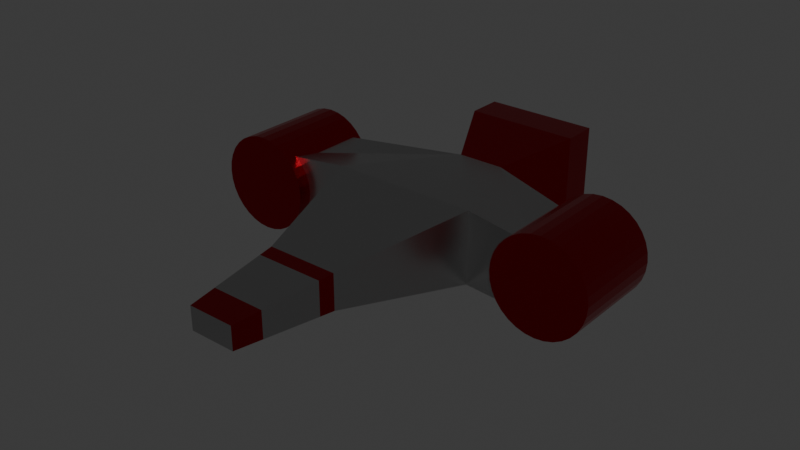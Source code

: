 # Source: Ship3.blend  (saved by Blender 4.4.30; exported with 4.5.12 LTS)
import bpy
from mathutils import Matrix  # noqa: F401  (used for matrix-valued properties, if any)

bpy.ops.wm.read_factory_settings(use_empty=True)
scene = bpy.context.scene
scene.name = 'Scene'

# ---- collections
col_collection = bpy.data.collections.new('Collection'); scene.collection.children.link(col_collection)

# ---- materials (node trees are filled in below, after node groups)
mat_shiphighlight = bpy.data.materials.new('ShipHighlight')
mat_shipbody = bpy.data.materials.new('ShipBody')
mat_shipbody.alpha_threshold = 0.0
mat_shipbody.roughness = 0.5
mat_shipbody.line_color = (0.0, 0.0, 0.0, 1.0)

# ---- material node trees
mat_shiphighlight.use_nodes = True; mat_shiphighlight.node_tree.nodes.clear()
_N = mat_shiphighlight.node_tree.nodes; _L = mat_shiphighlight.node_tree.links
n0 = _N.new('ShaderNodeBsdfPrincipled'); n0.name = 'Principled BSDF'; n0.location = (10, 300)
n0.inputs[0].default_value = (0.4678, 0.009721, 0.01938, 1.0)
n0.inputs[1].default_value = 1.0
n0.inputs[2].default_value = 0.25
n1 = _N.new('ShaderNodeOutputMaterial'); n1.name = 'Material Output'; n1.location = (300, 300)
_L.new(n0.outputs[0], n1.inputs[0])
n1.is_active_output = True
mat_shipbody.use_nodes = True; mat_shipbody.node_tree.nodes.clear()
_N = mat_shipbody.node_tree.nodes; _L = mat_shipbody.node_tree.links
n0 = _N.new('ShaderNodeOutputMaterial'); n0.name = 'Material Output'; n0.location = (300, 300)
n1 = _N.new('ShaderNodeBsdfPrincipled'); n1.name = 'Principled BSDF'; n1.location = (10, 300)
n1.inputs[0].default_value = (0.4969, 0.4969, 0.4969, 1.0)
n1.inputs[1].default_value = 1.0
n1.inputs[2].default_value = 0.25
n1.inputs[3].default_value = 1.45
_L.new(n1.outputs[0], n0.inputs[0])
n0.is_active_output = True

# ---- world
world_world = bpy.data.worlds.new('World'); scene.world = world_world
world_world.use_nodes = True; world_world.node_tree.nodes.clear()
_N = world_world.node_tree.nodes; _L = world_world.node_tree.links
n0 = _N.new('ShaderNodeOutputWorld'); n0.name = 'World Output'; n0.location = (300, 300)
n1 = _N.new('ShaderNodeBackground'); n1.name = 'Background'; n1.location = (10, 300)
n1.inputs[0].default_value = (0.05088, 0.05088, 0.05088, 1.0)
_L.new(n1.outputs[0], n0.inputs[0])
n0.is_active_output = True
world_world.color = (0.05088, 0.05088, 0.05088)
world_world.sun_shadow_jitter_overblur = 0.0

# ---- meshes
me_cube = bpy.data.meshes.new('Cube')
me_cube.from_pydata([(1.0, 0.3648, 0.5), (1.0, 0.3648, -0.5), (0.3268, 1.993, 0.2987), (0.3268, 1.993, -0.271), (0.3146, -2.77, 0.1572), (0.3146, -2.77, -0.1572), (0.3629, -2.382, 0.1814), (0.3629, -2.382, -0.1814), (0.4592, -1.61, -0.2295), (0.4592, -1.61, 0.2295), (0.485, -1.404, -0.2424), (0.485, -1.404, 0.2424), (0.7943, 2.923, -0.5048), (2.074, 1.091, 0.45), (2.074, 0.1912, 0.45), (0.7943, 2.923, 0.5325), (0.7943, 3.407, -0.5048), (2.074, 1.091, -0.45), (2.074, 0.1912, -0.45), (0.7943, 3.407, 0.5325), (0.0002075, 1.561, -0.4285), (0.0002082, 0.3648, 0.5), (0.0002072, 1.993, 0.2987), (0.0002082, 0.3648, -0.5), (0.0002103, -2.77, 0.1572), (0.0002103, -2.77, -0.1572), (0.0002101, -2.382, 0.1814), (0.0002101, -2.382, -0.1814), (0.0002098, -1.61, -0.2295), (0.0002098, -1.61, 0.2295), (0.0002097, -1.404, 0.2424), (0.0002097, -1.404, -0.2424), (0.0002067, 2.923, -0.5048), (0.0002067, 2.923, 0.5325), (0.0002065, 3.407, -0.5048), (0.0002065, 3.407, 0.5325), (-0.9998, 0.3648, 0.5), (-0.9998, 0.3648, -0.5), (-0.3264, 1.993, 0.2987), (-0.3264, 1.993, -0.271), (-0.3141, -2.77, 0.1572), (-0.3141, -2.77, -0.1572), (-0.3625, -2.382, 0.1814), (-0.3625, -2.382, -0.1814), (-0.4588, -1.61, -0.2295), (-0.4588, -1.61, 0.2295), (-0.4845, -1.404, -0.2424), (-0.4845, -1.404, 0.2424), (-0.7939, 2.923, -0.5048), (-2.074, 1.091, 0.45), (-2.074, 0.1912, 0.45), (-0.7939, 2.923, 0.5325), (-0.7939, 3.407, -0.5048), (-2.074, 1.091, -0.45), (-2.074, 0.1912, -0.45), (-0.7939, 3.407, 0.5325), (2.632, 0.1046, -0.4654), (2.632, 1.421, -0.4654), (2.714, 0.1046, -0.3656), (2.714, 1.421, -0.3656), (2.775, 0.1046, -0.2519), (2.775, 1.421, -0.2519), (2.812, 0.1046, -0.1284), (2.812, 1.421, -0.1284), (2.825, 0.1046, 1.411e-09), (2.825, 1.421, 1.411e-09), (1.693, 1.13, 0.3674), (1.693, 0.3954, 0.3674), (1.693, 1.13, -0.3674), (1.693, 0.3954, -0.3674), (2.532, 1.421, -0.5472), (2.532, 0.1046, -0.5472), (2.419, 1.421, -0.608), (2.419, 0.1046, -0.608), (2.295, 1.421, -0.6455), (2.295, 0.1046, -0.6455), (2.167, 1.421, -0.6581), (2.167, 0.1046, -0.6581), (2.038, 1.421, -0.6455), (2.038, 0.1046, -0.6455), (1.915, 1.421, -0.608), (1.915, 0.1046, -0.608), (1.801, 1.421, -0.5472), (1.801, 0.1046, -0.5472), (1.701, 1.421, -0.4654), (1.701, 0.1046, -0.4654), (1.619, 1.421, -0.3656), (1.619, 0.1046, -0.3656), (1.559, 1.421, -0.2519), (1.559, 0.1046, -0.2519), (1.521, 1.421, -0.1284), (1.521, 0.1046, -0.1284), (1.509, 1.421, 1.411e-09), (1.509, 0.1046, 1.411e-09), (1.521, 1.421, 0.1284), (1.521, 0.1046, 0.1284), (1.559, 1.421, 0.2519), (1.559, 0.1046, 0.2519), (1.619, 1.421, 0.3656), (1.619, 0.1046, 0.3656), (1.701, 1.421, 0.4654), (1.701, 0.1046, 0.4654), (1.801, 1.421, 0.5472), (1.801, 0.1046, 0.5472), (1.915, 1.421, 0.608), (1.915, 0.1046, 0.608), (2.038, 1.421, 0.6455), (2.038, 0.1046, 0.6455), (2.167, 1.421, 0.6581), (2.167, 0.1046, 0.6581), (2.295, 1.421, 0.6455), (2.295, 0.1046, 0.6455), (2.419, 1.421, 0.608), (2.419, 0.1046, 0.608), (2.532, 1.421, 0.5472), (2.532, 0.1046, 0.5472), (2.632, 1.421, 0.4654), (2.632, 0.1046, 0.4654), (2.714, 1.421, 0.3656), (2.714, 0.1046, 0.3656), (2.775, 1.421, 0.2519), (2.775, 0.1046, 0.2519), (2.812, 1.421, 0.1284), (2.812, 0.1046, 0.1284), (-2.632, 0.1046, -0.4654), (-2.632, 1.421, -0.4654), (-2.714, 0.1046, -0.3656), (-2.714, 1.421, -0.3656), (-2.774, 0.1046, -0.2519), (-2.774, 1.421, -0.2519), (-2.812, 0.1046, -0.1284), (-2.812, 1.421, -0.1284), (-2.824, 0.1046, 1.411e-09), (-2.824, 1.421, 1.411e-09), (-1.693, 1.13, 0.3674), (-1.693, 0.3954, 0.3674), (-1.693, 1.13, -0.3674), (-1.693, 0.3954, -0.3674), (-2.532, 1.421, -0.5472), (-2.532, 0.1046, -0.5472), (-2.418, 1.421, -0.608), (-2.418, 0.1046, -0.608), (-2.295, 1.421, -0.6455), (-2.295, 0.1046, -0.6455), (-2.166, 1.421, -0.6581), (-2.166, 0.1046, -0.6581), (-2.038, 1.421, -0.6455), (-2.038, 0.1046, -0.6455), (-1.914, 1.421, -0.608), (-1.914, 0.1046, -0.608), (-1.801, 1.421, -0.5472), (-1.801, 0.1046, -0.5472), (-1.701, 1.421, -0.4654), (-1.701, 0.1046, -0.4654), (-1.619, 1.421, -0.3656), (-1.619, 0.1046, -0.3656), (-1.558, 1.421, -0.2519), (-1.558, 0.1046, -0.2519), (-1.521, 1.421, -0.1284), (-1.521, 0.1046, -0.1284), (-1.508, 1.421, 1.411e-09), (-1.508, 0.1046, 1.411e-09), (-1.521, 1.421, 0.1284), (-1.521, 0.1046, 0.1284), (-1.558, 1.421, 0.2519), (-1.558, 0.1046, 0.2519), (-1.619, 1.421, 0.3656), (-1.619, 0.1046, 0.3656), (-1.701, 1.421, 0.4654), (-1.701, 0.1046, 0.4654), (-1.801, 1.421, 0.5472), (-1.801, 0.1046, 0.5472), (-1.914, 1.421, 0.608), (-1.914, 0.1046, 0.608), (-2.038, 1.421, 0.6455), (-2.038, 0.1046, 0.6455), (-2.166, 1.421, 0.6581), (-2.166, 0.1046, 0.6581), (-2.295, 1.421, 0.6455), (-2.295, 0.1046, 0.6455), (-2.418, 1.421, 0.608), (-2.418, 0.1046, 0.608), (-2.532, 1.421, 0.5472), (-2.532, 0.1046, 0.5472), (-2.632, 1.421, 0.4654), (-2.632, 0.1046, 0.4654), (-2.714, 1.421, 0.3656), (-2.714, 0.1046, 0.3656), (-2.774, 1.421, 0.2519), (-2.774, 0.1046, 0.2519), (-2.812, 1.421, 0.1284), (-2.812, 0.1046, 0.1284)], [], [(0, 1, 18, 14), (7, 6, 4, 5), (27, 7, 5, 25), (28, 8, 7, 27), (8, 9, 6, 7), (10, 11, 9, 8), (31, 10, 8, 28), (23, 1, 10, 31), (1, 0, 11, 10), (15, 12, 16, 19), (22, 2, 15, 33), (2, 3, 12, 15), (34, 35, 19, 16), (2, 0, 14, 13), (33, 15, 19, 35), (1, 3, 17, 18), (3, 2, 13, 17), (12, 32, 34, 16), (0, 21, 30, 11), (11, 30, 29, 9), (9, 29, 26, 6), (6, 26, 24, 4), (5, 4, 24, 25), (3, 1, 23, 20), (3, 20, 32, 12), (0, 2, 22, 21), (36, 50, 54, 37), (43, 41, 40, 42), (27, 25, 41, 43), (28, 27, 43, 44), (44, 43, 42, 45), (46, 44, 45, 47), (31, 28, 44, 46), (23, 31, 46, 37), (37, 46, 47, 36), (51, 55, 52, 48), (22, 33, 51, 38), (38, 51, 48, 39), (34, 52, 55, 35), (38, 49, 50, 36), (33, 35, 55, 51), (37, 54, 53, 39), (39, 53, 49, 38), (48, 52, 34, 32), (36, 47, 30, 21), (47, 45, 29, 30), (45, 42, 26, 29), (42, 40, 24, 26), (41, 25, 24, 40), (39, 20, 23, 37), (39, 48, 32, 20), (36, 21, 22, 38), (70, 71, 73, 72), (57, 56, 71, 70), (61, 60, 58, 59), (65, 64, 62, 63), (68, 66, 67, 69), (59, 58, 56, 57), (63, 62, 60, 61), (72, 73, 75, 74), (74, 75, 77, 76), (76, 77, 79, 78), (78, 79, 81, 80), (80, 81, 83, 82), (82, 83, 85, 84), (84, 85, 87, 86), (86, 87, 89, 88), (88, 89, 91, 90), (90, 91, 93, 92), (92, 93, 95, 94), (94, 95, 97, 96), (96, 97, 99, 98), (98, 99, 101, 100), (100, 101, 103, 102), (102, 103, 105, 104), (104, 105, 107, 106), (106, 107, 109, 108), (108, 109, 111, 110), (110, 111, 113, 112), (112, 113, 115, 114), (114, 115, 117, 116), (116, 117, 119, 118), (118, 119, 121, 120), (59, 57, 70, 72, 74, 76, 78, 80, 82, 84, 86, 88, 90, 92, 94, 96, 98, 100, 102, 104, 106, 108, 110, 112, 114, 116, 118, 120, 122, 65, 63, 61), (120, 121, 123, 122), (122, 123, 64, 65), (73, 71, 56, 58, 60, 62, 64, 123, 121, 119, 117, 115, 113, 111, 109, 107, 105, 103, 101, 99, 97, 95, 93, 91, 89, 87, 85, 83, 81, 79, 77, 75), (138, 140, 141, 139), (125, 138, 139, 124), (129, 127, 126, 128), (133, 131, 130, 132), (136, 137, 135, 134), (127, 125, 124, 126), (131, 129, 128, 130), (140, 142, 143, 141), (142, 144, 145, 143), (144, 146, 147, 145), (146, 148, 149, 147), (148, 150, 151, 149), (150, 152, 153, 151), (152, 154, 155, 153), (154, 156, 157, 155), (156, 158, 159, 157), (158, 160, 161, 159), (160, 162, 163, 161), (162, 164, 165, 163), (164, 166, 167, 165), (166, 168, 169, 167), (168, 170, 171, 169), (170, 172, 173, 171), (172, 174, 175, 173), (174, 176, 177, 175), (176, 178, 179, 177), (178, 180, 181, 179), (180, 182, 183, 181), (182, 184, 185, 183), (184, 186, 187, 185), (186, 188, 189, 187), (127, 129, 131, 133, 190, 188, 186, 184, 182, 180, 178, 176, 174, 172, 170, 168, 166, 164, 162, 160, 158, 156, 154, 152, 150, 148, 146, 144, 142, 140, 138, 125), (188, 190, 191, 189), (190, 133, 132, 191), (141, 143, 145, 147, 149, 151, 153, 155, 157, 159, 161, 163, 165, 167, 169, 171, 173, 175, 177, 179, 181, 183, 185, 187, 189, 191, 132, 130, 128, 126, 124, 139)])
me_cube.polygons.foreach_set('material_index', [1, 0, 0, 1, 1, 0, 0, 1, 1, 0, 0, 0, 0, 1, 0, 1, 1, 0, 1, 0, 1, 0, 1, 1, 0, 1, 1, 0, 0, 1, 1, 0, 0, 1, 1, 0, 0, 0, 0, 1, 0, 1, 1, 0, 1, 0, 1, 0, 1, 1, 0, 1, 0, 0, 0, 0, 0, 0, 0, 0, 0, 0, 0, 0, 0, 0, 0, 0, 0, 0, 0, 0, 0, 0, 0, 0, 0, 0, 0, 0, 0, 0, 0, 0, 0, 0, 0, 0, 0, 0, 0, 0, 0, 0, 0, 0, 0, 0, 0, 0, 0, 0, 0, 0, 0, 0, 0, 0, 0, 0, 0, 0, 0, 0, 0, 0, 0, 0, 0, 0, 0, 0])
_uv = me_cube.uv_layers.new(name='UVMap')
_uv.uv.foreach_set('vector', [0.4094, 0.9883, 0.3064, 0.9883, 0.3116, 0.8777, 0.4043, 0.8777, 0.4559, 0.8924, 0.4933, 0.8924, 0.4908, 0.9325, 0.4584, 0.9325, 0.4713, 0.05089, 0.4392, 0.06995, 0.4231, 0.03304, 0.4509, 0.01652, 0.5119, 0.1193, 0.4712, 0.1435, 0.4392, 0.06995, 0.4713, 0.05089, 0.4509, 0.8124, 0.4982, 0.8124, 0.4933, 0.8924, 0.4559, 0.8924, 0.4496, 0.7911, 0.4995, 0.7911, 0.4982, 0.8124, 0.4509, 0.8124, 0.5227, 0.1376, 0.4798, 0.1631, 0.4712, 0.1435, 0.5119, 0.1193, 0.616, 0.2948, 0.5274, 0.3474, 0.4798, 0.1631, 0.5227, 0.1376, 0.4231, 0.606, 0.5261, 0.606, 0.4995, 0.7911, 0.4496, 0.7911, 0.1996, 0.8397, 0.3064, 0.8397, 0.3064, 0.8894, 0.1996, 0.8894, 0.1449, 0.1675, 0.116, 0.1847, 0.02537, 0.1262, 0.09573, 0.0845, 0.2236, 0.7411, 0.2823, 0.7411, 0.3064, 0.8397, 0.1996, 0.8397, 0.8709, 0.6878, 0.764, 0.6878, 0.764, 0.606, 0.8709, 0.606, 0.116, 0.1847, 0.1415, 0.3637, 0.05558, 0.4357, 0.008318, 0.3559, 0.09573, 0.0845, 0.02537, 0.1262, 2.371e-08, 0.08343, 0.07036, 0.04172, 0.5274, 0.3474, 0.6723, 0.4557, 0.4704, 0.468, 0.4231, 0.3883, 0.6475, 0.7409, 0.7062, 0.7409, 0.7218, 0.9209, 0.6291, 0.9209, 0.6801, 0.5632, 0.7504, 0.5215, 0.7758, 0.5642, 0.7054, 0.606, 0.1415, 0.3637, 0.2301, 0.3112, 0.3234, 0.4686, 0.2805, 0.494, 0.2805, 0.494, 0.3234, 0.4686, 0.3343, 0.4868, 0.2936, 0.5109, 0.2936, 0.5109, 0.3343, 0.4868, 0.3748, 0.5553, 0.3427, 0.5744, 0.3427, 0.5744, 0.3748, 0.5553, 0.3952, 0.5897, 0.3674, 0.6062, 0.7542, 0.8057, 0.7218, 0.8057, 0.7218, 0.7733, 0.7542, 0.7733, 0.6723, 0.4557, 0.5274, 0.3474, 0.616, 0.2948, 0.6787, 0.4006, 0.6723, 0.4557, 0.6787, 0.4006, 0.7504, 0.5215, 0.6801, 0.5632, 0.1415, 0.3637, 0.116, 0.1847, 0.1449, 0.1675, 0.2301, 0.3112, 0.1957, 0.8894, 0.1906, 1.0, 0.09786, 1.0, 0.0927, 0.8894, 0.5589, 0.6461, 0.5614, 0.606, 0.5938, 0.606, 0.5963, 0.6461, 0.4713, 0.05089, 0.4509, 0.01652, 0.4788, -1.138e-08, 0.5034, 0.03183, 0.5119, 0.1193, 0.4713, 0.05089, 0.5034, 0.03183, 0.5526, 0.09521, 0.5539, 0.7261, 0.5589, 0.6461, 0.5963, 0.6461, 0.6012, 0.7261, 0.5526, 0.7474, 0.5539, 0.7261, 0.6012, 0.7261, 0.6026, 0.7474, 0.5227, 0.1376, 0.5119, 0.1193, 0.5526, 0.09521, 0.5657, 0.1121, 0.616, 0.2948, 0.5227, 0.1376, 0.5657, 0.1121, 0.7046, 0.2423, 0.5261, 0.9325, 0.5526, 0.7474, 0.6026, 0.7474, 0.6291, 0.9325, 0.0927, 0.7908, 0.0927, 0.7411, 0.1996, 0.7411, 0.1996, 0.7908, 0.1449, 0.1675, 0.09573, 0.0845, 0.1661, 0.04279, 0.1739, 0.1503, 0.1168, 0.8894, 0.0927, 0.7908, 0.1996, 0.7908, 0.1755, 0.8894, 0.8709, 0.6878, 0.8709, 0.7696, 0.764, 0.7696, 0.764, 0.6878, 0.1739, 0.1503, 0.3758, 0.1381, 0.4231, 0.2178, 0.3187, 0.2587, 0.09573, 0.0845, 0.07036, 0.04172, 0.1407, -7.681e-09, 0.1661, 0.04279, 0.7046, 0.2423, 0.7905, 0.1704, 0.8378, 0.2501, 0.7302, 0.4214, 0.01843, 0.9211, 6.951e-10, 0.7411, 0.0927, 0.7411, 0.07712, 0.9211, 0.8208, 0.4797, 0.8461, 0.5225, 0.7758, 0.5642, 0.7504, 0.5215, 0.3187, 0.2587, 0.3664, 0.4431, 0.3234, 0.4686, 0.2301, 0.3112, 0.3664, 0.4431, 0.3749, 0.4627, 0.3343, 0.4868, 0.3234, 0.4686, 0.3749, 0.4627, 0.407, 0.5362, 0.3748, 0.5553, 0.3343, 0.4868, 0.407, 0.5362, 0.4231, 0.5732, 0.3952, 0.5897, 0.3748, 0.5553, 0.7542, 0.7409, 0.7542, 0.7733, 0.7218, 0.7733, 0.7218, 0.7409, 0.7302, 0.4214, 0.6787, 0.4006, 0.616, 0.2948, 0.7046, 0.2423, 0.7302, 0.4214, 0.8208, 0.4797, 0.7504, 0.5215, 0.6787, 0.4006, 0.3187, 0.2587, 0.2301, 0.3112, 0.1449, 0.1675, 0.1739, 0.1503, 0.8812, 0.7417, 0.8812, 0.6062, 0.8929, 0.6063, 0.8929, 0.7418, 0.8709, 0.7415, 0.8709, 0.606, 0.8812, 0.6062, 0.8812, 0.7417, 0.8681, 0.0003119, 0.8681, 0.1357, 0.8564, 0.136, 0.8564, 0.0006906, 0.8941, -6.103e-09, 0.8941, 0.1353, 0.8809, 0.1354, 0.8809, 7.874e-05, 0.1957, 0.9651, 0.1957, 0.8894, 0.2713, 0.8894, 0.2713, 0.9651, 0.8564, 0.0006906, 0.8564, 0.136, 0.8461, 0.1365, 0.8461, 0.0012, 0.8809, 7.874e-05, 0.8809, 0.1354, 0.8681, 0.1357, 0.8681, 0.0003119, 0.8929, 0.7418, 0.8929, 0.6063, 0.9056, 0.6064, 0.9056, 0.7419, 0.9056, 0.7419, 0.9056, 0.6064, 0.9188, 0.6064, 0.9188, 0.742, 0.9188, 0.742, 0.9188, 0.6064, 0.932, 0.6064, 0.932, 0.7419, 0.932, 0.7419, 0.932, 0.6064, 0.9448, 0.6063, 0.9448, 0.7418, 0.9448, 0.7418, 0.9448, 0.6063, 0.9565, 0.6062, 0.9565, 0.7417, 0.9565, 0.7417, 0.9565, 0.6062, 0.9668, 0.606, 0.9668, 0.7415, 0.3064, 0.8765, 0.3064, 0.7411, 0.3167, 0.7416, 0.3167, 0.877, 0.3167, 0.877, 0.3167, 0.7416, 0.3284, 0.742, 0.3284, 0.8774, 0.3284, 0.8774, 0.3284, 0.742, 0.3411, 0.7423, 0.3411, 0.8776, 0.3411, 0.8776, 0.3411, 0.7423, 0.3543, 0.7423, 0.3543, 0.8777, 0.3543, 0.8777, 0.3543, 0.7423, 0.3676, 0.7423, 0.3676, 0.8776, 0.3676, 0.8776, 0.3676, 0.7423, 0.3803, 0.742, 0.3803, 0.8774, 0.3803, 0.8774, 0.3803, 0.742, 0.392, 0.7416, 0.392, 0.877, 0.392, 0.877, 0.392, 0.7416, 0.4023, 0.7411, 0.4023, 0.8765, 0.942, 0.4097, 0.942, 0.5453, 0.9318, 0.545, 0.9318, 0.4095, 0.9318, 0.4095, 0.9318, 0.545, 0.92, 0.5448, 0.92, 0.4093, 0.92, 0.4093, 0.92, 0.5448, 0.9073, 0.5447, 0.9073, 0.4092, 0.9073, 0.4092, 0.9073, 0.5447, 0.8941, 0.5447, 0.8941, 0.4092, 0.8941, 0.4092, 0.8941, 0.5447, 0.8809, 0.5447, 0.8809, 0.4092, 0.8809, 0.4092, 0.8809, 0.5447, 0.8681, 0.5448, 0.8681, 0.4093, 0.8681, 0.4093, 0.8681, 0.5448, 0.8564, 0.545, 0.8564, 0.4095, 0.8564, 0.4095, 0.8564, 0.545, 0.8461, 0.5453, 0.8461, 0.4097, 0.942, 0.0012, 0.942, 0.1365, 0.9318, 0.136, 0.9318, 0.0006906, 0.9318, 0.0006906, 0.9318, 0.136, 0.92, 0.1357, 0.92, 0.0003119, 0.344, 0.7411, 0.3307, 0.7411, 0.3177, 0.7385, 0.3054, 0.7335, 0.2943, 0.7261, 0.2849, 0.7167, 0.2776, 0.7056, 0.2725, 0.6933, 0.2699, 0.6803, 0.2699, 0.667, 0.2725, 0.654, 0.2776, 0.6417, 0.2849, 0.6307, 0.2943, 0.6213, 0.3054, 0.6139, 0.3177, 0.6088, 0.3307, 0.6062, 0.344, 0.6062, 0.357, 0.6088, 0.3693, 0.6139, 0.3803, 0.6213, 0.3897, 0.6307, 0.3971, 0.6417, 0.4022, 0.654, 0.4048, 0.667, 0.4048, 0.6803, 0.4022, 0.6933, 0.3971, 0.7056, 0.3897, 0.7167, 0.3803, 0.7261, 0.3693, 0.7335, 0.357, 0.7385, 0.92, 0.0003119, 0.92, 0.1357, 0.9073, 0.1354, 0.9073, 7.874e-05, 0.9073, 7.874e-05, 0.9073, 0.1354, 0.8941, 0.1353, 0.8941, -6.103e-09, 0.1594, 0.7261, 0.15, 0.7167, 0.1426, 0.7056, 0.1375, 0.6933, 0.1349, 0.6803, 0.1349, 0.667, 0.1375, 0.654, 0.1426, 0.6417, 0.15, 0.6307, 0.1594, 0.6213, 0.1704, 0.6139, 0.1827, 0.6088, 0.1958, 0.6062, 0.209, 0.6062, 0.2221, 0.6088, 0.2344, 0.6139, 0.2454, 0.6213, 0.2548, 0.6307, 0.2622, 0.6417, 0.2673, 0.654, 0.2699, 0.667, 0.2699, 0.6803, 0.2673, 0.6933, 0.2622, 0.7056, 0.2548, 0.7167, 0.2454, 0.7261, 0.2344, 0.7335, 0.2221, 0.7385, 0.209, 0.7411, 0.1958, 0.7411, 0.1827, 0.7385, 0.1704, 0.7335, 0.9455, 0.9053, 0.9338, 0.9055, 0.9338, 0.7699, 0.9455, 0.7698, 0.9558, 0.9051, 0.9455, 0.9053, 0.9455, 0.7698, 0.9558, 0.7696, 0.786, 0.9058, 0.7743, 0.9054, 0.7743, 0.7701, 0.786, 0.7705, 0.812, 0.9061, 0.7987, 0.906, 0.7987, 0.7707, 0.812, 0.7708, 0.9355, 0.9812, 0.8599, 0.9812, 0.8599, 0.9056, 0.9355, 0.9056, 0.7743, 0.9054, 0.764, 0.9049, 0.764, 0.7696, 0.7743, 0.7701, 0.7987, 0.906, 0.786, 0.9058, 0.786, 0.7705, 0.7987, 0.7707, 0.9338, 0.9055, 0.9211, 0.9055, 0.9211, 0.77, 0.9338, 0.7699, 0.9211, 0.9055, 0.9078, 0.9056, 0.9078, 0.77, 0.9211, 0.77, 0.9078, 0.9056, 0.8946, 0.9055, 0.8946, 0.77, 0.9078, 0.77, 0.8946, 0.9055, 0.8819, 0.9055, 0.8819, 0.7699, 0.8946, 0.77, 0.8819, 0.9055, 0.8702, 0.9053, 0.8702, 0.7698, 0.8819, 0.7699, 0.8702, 0.9053, 0.8599, 0.9051, 0.8599, 0.7696, 0.8702, 0.7698, 0.8461, 0.1377, 0.8564, 0.1372, 0.8564, 0.2726, 0.8461, 0.2731, 0.8564, 0.1372, 0.8681, 0.1369, 0.8681, 0.2722, 0.8564, 0.2726, 0.8681, 0.1369, 0.8809, 0.1366, 0.8809, 0.272, 0.8681, 0.2722, 0.8809, 0.1366, 0.8941, 0.1365, 0.8941, 0.2719, 0.8809, 0.272, 0.8941, 0.1365, 0.9073, 0.1366, 0.9073, 0.272, 0.8941, 0.2719, 0.9073, 0.1366, 0.92, 0.1369, 0.92, 0.2722, 0.9073, 0.272, 0.92, 0.1369, 0.9318, 0.1372, 0.9318, 0.2726, 0.92, 0.2722, 0.9318, 0.1372, 0.942, 0.1377, 0.942, 0.2731, 0.9318, 0.2726, 0.8461, 0.2736, 0.8564, 0.2734, 0.8564, 0.4089, 0.8461, 0.4092, 0.8564, 0.2734, 0.8681, 0.2732, 0.8681, 0.4088, 0.8564, 0.4089, 0.8681, 0.2732, 0.8809, 0.2731, 0.8809, 0.4087, 0.8681, 0.4088, 0.8809, 0.2731, 0.8941, 0.2731, 0.8941, 0.4086, 0.8809, 0.4087, 0.8941, 0.2731, 0.9073, 0.2731, 0.9073, 0.4087, 0.8941, 0.4086, 0.9073, 0.2731, 0.92, 0.2732, 0.92, 0.4088, 0.9073, 0.4087, 0.92, 0.2732, 0.9318, 0.2734, 0.9318, 0.4089, 0.92, 0.4088, 0.9318, 0.2734, 0.942, 0.2736, 0.942, 0.4092, 0.9318, 0.4089, 0.8599, 0.9049, 0.8496, 0.9054, 0.8496, 0.7701, 0.8599, 0.7696, 0.8496, 0.9054, 0.8379, 0.9058, 0.8379, 0.7705, 0.8496, 0.7701, 0.007679, 0.6417, 0.01506, 0.6307, 0.02446, 0.6213, 0.03551, 0.6139, 0.04779, 0.6088, 0.06082, 0.6062, 0.07411, 0.6062, 0.08715, 0.6088, 0.09943, 0.6139, 0.1105, 0.6213, 0.1199, 0.6307, 0.1273, 0.6417, 0.1323, 0.654, 0.1349, 0.667, 0.1349, 0.6803, 0.1323, 0.6933, 0.1273, 0.7056, 0.1199, 0.7167, 0.1105, 0.7261, 0.09943, 0.7335, 0.08715, 0.7385, 0.07411, 0.7411, 0.06082, 0.7411, 0.04779, 0.7385, 0.03551, 0.7335, 0.02446, 0.7261, 0.01506, 0.7167, 0.007679, 0.7056, 0.002593, 0.6933, -9.146e-09, 0.6803, -1.346e-08, 0.667, 0.002593, 0.654, 0.8379, 0.9058, 0.8252, 0.906, 0.8252, 0.7707, 0.8379, 0.7705, 0.8252, 0.906, 0.812, 0.9061, 0.812, 0.7708, 0.8252, 0.7707, 0.6899, 0.7409, 0.6769, 0.7383, 0.6646, 0.7332, 0.6536, 0.7259, 0.6442, 0.7165, 0.6368, 0.7054, 0.6317, 0.6931, 0.6291, 0.6801, 0.6291, 0.6668, 0.6317, 0.6538, 0.6368, 0.6415, 0.6442, 0.6304, 0.6536, 0.621, 0.6646, 0.6137, 0.6769, 0.6086, 0.6899, 0.606, 0.7032, 0.606, 0.7162, 0.6086, 0.7285, 0.6137, 0.7396, 0.621, 0.749, 0.6304, 0.7564, 0.6415, 0.7614, 0.6538, 0.764, 0.6668, 0.764, 0.6801, 0.7614, 0.6931, 0.7564, 0.7054, 0.749, 0.7165, 0.7396, 0.7259, 0.7285, 0.7332, 0.7162, 0.7383, 0.7032, 0.7409])
me_cube.materials.append(mat_shiphighlight)
me_cube.materials.append(mat_shipbody)
me_cube.use_mirror_vertex_groups = False
me_cube.update()

# ---- objects
ob_ship3 = bpy.data.objects.new('Ship3', me_cube)

# ---- transforms, parenting, visibility, modifiers, constraints
ob_ship3.location = (0.0, 0.0, 0.0)
ob_ship3.lock_rotations_4d = False
ob_ship3.empty_display_type = 'ARROWS'
ob_ship3.lineart.crease_threshold = 0.0

# ---- collection membership
col_collection.objects.link(ob_ship3)

# ---- scene / render settings (as saved in the file)
scene.frame_start = 1; scene.frame_end = 250; scene.frame_set(1)
scene.render.engine = 'BLENDER_EEVEE_NEXT'
bpy.context.view_layer.update()

# ---- added for rendering (the .blend has no active camera and no usable light): camera, sun
cam_auto = bpy.data.cameras.new('AutoCamera')
cam_auto.lens = 50.0
cam_auto.sensor_width = 36.0
cam_auto.clip_end = 1000.0
ob_auto_camera = bpy.data.objects.new('AutoCamera', cam_auto)
scene.collection.objects.link(ob_auto_camera)
ob_auto_camera.location = (7.83958, -9.08886, 6.27154)
ob_auto_camera.rotation_euler = (1.09748, -7.21219e-08, 0.694738)
scene.camera = ob_auto_camera
light_auto_sun = bpy.data.lights.new('AutoSun', 'SUN')
light_auto_sun.energy = 3.0
light_auto_sun.angle = 0.0523599
ob_auto_sun = bpy.data.objects.new('AutoSun', light_auto_sun)
scene.collection.objects.link(ob_auto_sun)
ob_auto_sun.rotation_euler = (0.872665, 0.174533, 0.523599)
bpy.context.view_layer.update()
